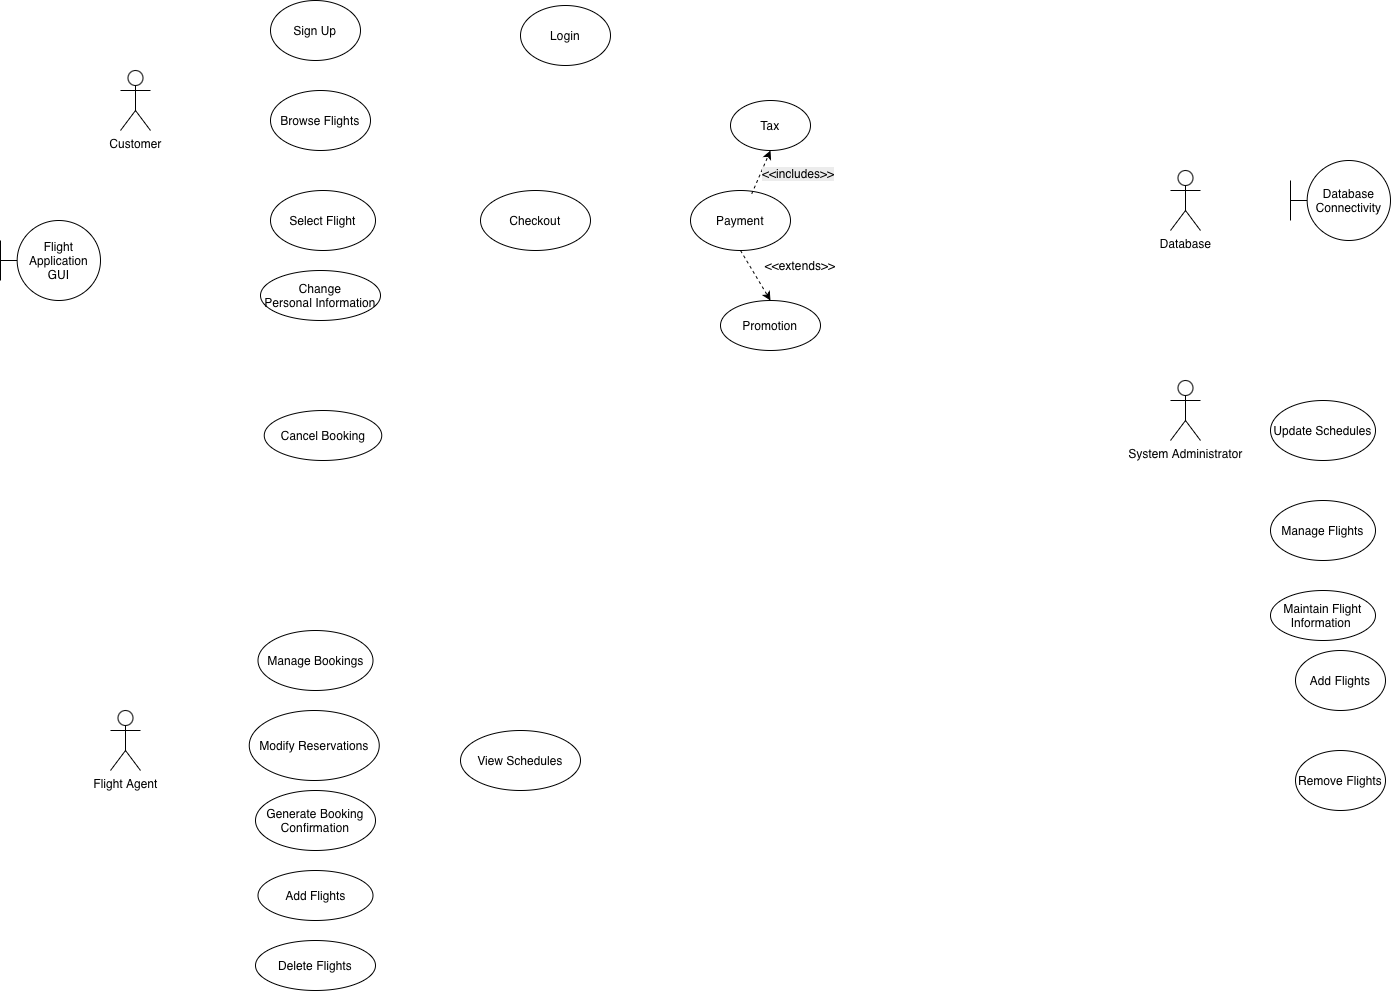

The diagram above was exported from draw.io. Its source (the exported page's mxGraphModel, read from the mxfile embedded in the PNG):
<mxGraphModel dx="959" dy="695" grid="1" gridSize="10" guides="1" tooltips="1" connect="1" arrows="1" fold="1" page="1" pageScale="1" pageWidth="850" pageHeight="1100" math="0" shadow="0">
  <root>
    <mxCell id="0" />
    <mxCell id="1" parent="0" />
    <mxCell id="C8FdAbCTqZKIosvaZFdM-1" parent="1" style="shape=umlActor;verticalLabelPosition=bottom;verticalAlign=top;html=1;outlineConnect=0;" value="Customer" vertex="1">
      <mxGeometry height="60" width="30" x="140" y="90" as="geometry" />
    </mxCell>
    <mxCell id="IXsxAXJ8pVljNu5-wVd4-3" parent="1" style="shape=umlActor;verticalLabelPosition=bottom;verticalAlign=top;html=1;outlineConnect=0;" value="Database" vertex="1">
      <mxGeometry height="60" width="30" x="1190" y="190" as="geometry" />
    </mxCell>
    <mxCell id="shK7UFHqHVzzq25bRnwu-3" parent="1" style="ellipse;whiteSpace=wrap;html=1;" value="Login" vertex="1">
      <mxGeometry height="60" width="90" x="540" y="25" as="geometry" />
    </mxCell>
    <mxCell id="Z6kBsS720eqBtRg0l87H-1" parent="1" style="shape=umlActor;verticalLabelPosition=bottom;verticalAlign=top;html=1;outlineConnect=0;" value="System Administrator" vertex="1">
      <mxGeometry height="60" width="30" x="1190" y="400" as="geometry" />
    </mxCell>
    <mxCell id="shK7UFHqHVzzq25bRnwu-6" parent="1" style="ellipse;whiteSpace=wrap;html=1;" value="Checkout" vertex="1">
      <mxGeometry height="60" width="110" x="500" y="210" as="geometry" />
    </mxCell>
    <mxCell id="shK7UFHqHVzzq25bRnwu-4" parent="1" style="ellipse;whiteSpace=wrap;html=1;" value="Browse Flights" vertex="1">
      <mxGeometry height="60" width="100" x="290" y="110" as="geometry" />
    </mxCell>
    <mxCell id="shK7UFHqHVzzq25bRnwu-5" parent="1" style="ellipse;whiteSpace=wrap;html=1;" value="Select Flight" vertex="1">
      <mxGeometry height="60" width="105" x="290" y="210" as="geometry" />
    </mxCell>
    <mxCell id="JRVhrKzXAgWxWM-f5OBa-1" parent="1" style="ellipse;whiteSpace=wrap;html=1;" value="Sign Up" vertex="1">
      <mxGeometry height="60" width="90" x="290" y="20" as="geometry" />
    </mxCell>
    <mxCell id="shK7UFHqHVzzq25bRnwu-8" parent="1" style="ellipse;whiteSpace=wrap;html=1;" value="Maintain Flight Information&amp;nbsp;" vertex="1">
      <mxGeometry height="50" width="105" x="1290" y="610" as="geometry" />
    </mxCell>
    <mxCell id="D-l-bq-qBtTemc0_dEPW-1" parent="1" style="shape=umlBoundary;whiteSpace=wrap;html=1;" value="Database Connectivity" vertex="1">
      <mxGeometry height="80" width="100" x="1310" y="180" as="geometry" />
    </mxCell>
    <mxCell id="Ov-NPVXJVBSheloR-RkA-1" parent="1" style="ellipse;whiteSpace=wrap;html=1;" value="Payment" vertex="1">
      <mxGeometry height="60" width="100" x="710" y="210" as="geometry" />
    </mxCell>
    <mxCell id="D-l-bq-qBtTemc0_dEPW-2" parent="1" style="shape=umlBoundary;whiteSpace=wrap;html=1;" value="Flight Application GUI" vertex="1">
      <mxGeometry height="80" width="100" x="20" y="240" as="geometry" />
    </mxCell>
    <mxCell id="Ov-NPVXJVBSheloR-RkA-4" parent="1" style="ellipse;whiteSpace=wrap;html=1;" value="Promotion" vertex="1">
      <mxGeometry height="50" width="100" x="740" y="320" as="geometry" />
    </mxCell>
    <mxCell id="Ov-NPVXJVBSheloR-RkA-7" parent="1" style="text;html=1;whiteSpace=wrap;strokeColor=none;fillColor=none;align=center;verticalAlign=middle;rounded=0;" value="&amp;lt;&amp;lt;extends&amp;gt;&amp;gt;" vertex="1">
      <mxGeometry height="30" width="60" x="790" y="270" as="geometry" />
    </mxCell>
    <mxCell id="Ov-NPVXJVBSheloR-RkA-8" edge="1" parent="1" source="Ov-NPVXJVBSheloR-RkA-1" style="endArrow=classic;html=1;rounded=0;entryX=0.5;entryY=0;entryDx=0;entryDy=0;exitX=0.5;exitY=1;exitDx=0;exitDy=0;dashed=1;" target="Ov-NPVXJVBSheloR-RkA-4" value="">
      <mxGeometry height="50" relative="1" width="50" as="geometry">
        <mxPoint x="770" y="270" as="sourcePoint" />
        <mxPoint x="820" y="220" as="targetPoint" />
      </mxGeometry>
    </mxCell>
    <mxCell id="1-JgRpKXhVPfQsS5vc73-1" parent="1" style="shape=umlActor;verticalLabelPosition=bottom;verticalAlign=top;html=1;outlineConnect=0;" value="Flight Agent" vertex="1">
      <mxGeometry height="60" width="30" x="130" y="730" as="geometry" />
    </mxCell>
    <mxCell id="9pUUMVVFOWi_Iik67SZn-1" parent="1" style="ellipse;whiteSpace=wrap;html=1;" value="Manage Flights" vertex="1">
      <mxGeometry height="60" width="105" x="1290" y="520" as="geometry" />
    </mxCell>
    <mxCell id="9pUUMVVFOWi_Iik67SZn-2" parent="1" style="ellipse;whiteSpace=wrap;html=1;" value="Update Schedules" vertex="1">
      <mxGeometry height="60" width="105" x="1290" y="420" as="geometry" />
    </mxCell>
    <mxCell id="4YGD_8jgTFeQC4Yrbjfy-1" parent="1" style="ellipse;whiteSpace=wrap;html=1;" value="Tax" vertex="1">
      <mxGeometry height="50" width="80" x="750" y="120" as="geometry" />
    </mxCell>
    <mxCell id="Ov-NPVXJVBSheloR-RkA-9" parent="1" style="ellipse;whiteSpace=wrap;html=1;" value="Change Personal&amp;nbsp;&lt;span style=&quot;white-space: pre;&quot;&gt;Information&lt;/span&gt;" vertex="1">
      <mxGeometry height="50" width="120" x="280" y="290" as="geometry" />
    </mxCell>
    <mxCell id="9pUUMVVFOWi_Iik67SZn-6" parent="1" style="ellipse;whiteSpace=wrap;html=1;" value="Manage Bookings" vertex="1">
      <mxGeometry height="60" width="115" x="277.5" y="650" as="geometry" />
    </mxCell>
    <mxCell id="9pUUMVVFOWi_Iik67SZn-7" parent="1" style="ellipse;whiteSpace=wrap;html=1;" value="Generate Booking Confirmation" vertex="1">
      <mxGeometry height="60" width="120" x="275" y="810" as="geometry" />
    </mxCell>
    <mxCell id="9pUUMVVFOWi_Iik67SZn-8" parent="1" style="ellipse;whiteSpace=wrap;html=1;" value="Modify Reservations" vertex="1">
      <mxGeometry height="70" width="130" x="268.75" y="730" as="geometry" />
    </mxCell>
    <mxCell id="7z9O3KF7ElQittAWPyCl-1" parent="1" style="ellipse;whiteSpace=wrap;html=1;" value="Add Flights" vertex="1">
      <mxGeometry height="50" width="115" x="277.5" y="890" as="geometry" />
    </mxCell>
    <mxCell id="05_3d-SymnuvnOxgzchH-1" parent="1" style="ellipse;whiteSpace=wrap;html=1;" value="View Schedules" vertex="1">
      <mxGeometry height="60" width="120" x="480" y="750" as="geometry" />
    </mxCell>
    <mxCell id="7z9O3KF7ElQittAWPyCl-2" parent="1" style="ellipse;whiteSpace=wrap;html=1;" value="Delete Flights" vertex="1">
      <mxGeometry height="50" width="120" x="275" y="960" as="geometry" />
    </mxCell>
    <mxCell id="4YGD_8jgTFeQC4Yrbjfy-3" edge="1" parent="1" source="Ov-NPVXJVBSheloR-RkA-1" style="endArrow=classic;html=1;rounded=0;entryX=0.5;entryY=1;entryDx=0;entryDy=0;exitX=0.612;exitY=0.057;exitDx=0;exitDy=0;dashed=1;exitPerimeter=0;" target="4YGD_8jgTFeQC4Yrbjfy-1" value="">
      <mxGeometry height="50" relative="1" width="50" as="geometry">
        <mxPoint x="820" y="180" as="sourcePoint" />
        <mxPoint x="850" y="230" as="targetPoint" />
      </mxGeometry>
    </mxCell>
    <mxCell id="7z9O3KF7ElQittAWPyCl-3" parent="1" style="ellipse;whiteSpace=wrap;html=1;" value="Cancel Booking" vertex="1">
      <mxGeometry height="50" width="117.5" x="283.75" y="430" as="geometry" />
    </mxCell>
    <mxCell id="4YGD_8jgTFeQC4Yrbjfy-5" parent="1" style="text;whiteSpace=wrap;html=1;" value="&lt;span style=&quot;color: rgb(0, 0, 0); font-family: Helvetica; font-size: 12px; font-style: normal; font-variant-ligatures: normal; font-variant-caps: normal; font-weight: 400; letter-spacing: normal; orphans: 2; text-align: center; text-indent: 0px; text-transform: none; widows: 2; word-spacing: 0px; -webkit-text-stroke-width: 0px; white-space: normal; background-color: rgb(236, 236, 236); text-decoration-thickness: initial; text-decoration-style: initial; text-decoration-color: initial; float: none; display: inline !important;&quot;&gt;&amp;lt;&amp;lt;includes&amp;gt;&amp;gt;&lt;/span&gt;" vertex="1">
      <mxGeometry height="40" width="100" x="780" y="180" as="geometry" />
    </mxCell>
    <mxCell id="4YGD_8jgTFeQC4Yrbjfy-8" parent="1" style="ellipse;whiteSpace=wrap;html=1;" value="Add Flights" vertex="1">
      <mxGeometry height="60" width="90" x="1315" y="670" as="geometry" />
    </mxCell>
    <mxCell id="4YGD_8jgTFeQC4Yrbjfy-9" parent="1" style="ellipse;whiteSpace=wrap;html=1;" value="Remove Flights" vertex="1">
      <mxGeometry height="60" width="90" x="1315" y="770" as="geometry" />
    </mxCell>
  </root>
</mxGraphModel>